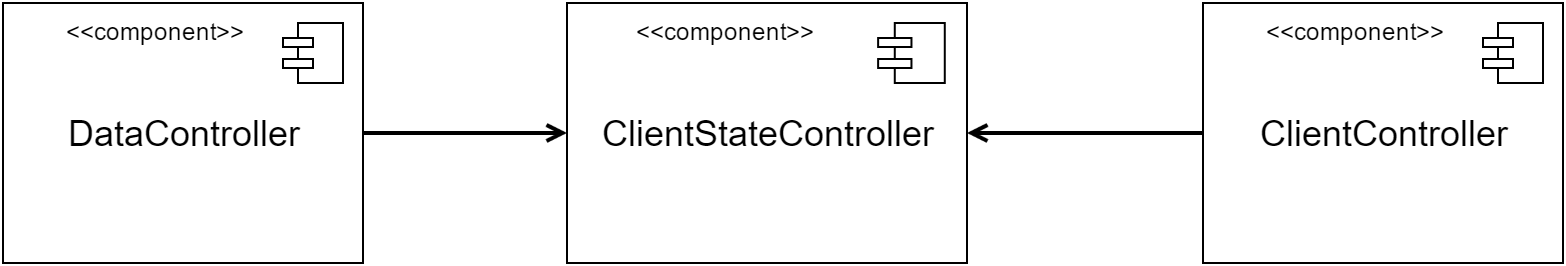

The diagram above was exported from draw.io. Its source (the exported page's mxGraphModel, read from the mxfile embedded in the PNG):
<mxGraphModel dx="1426" dy="683" grid="1" gridSize="10" guides="1" tooltips="1" connect="1" arrows="1" fold="1" page="1" pageScale="1" pageWidth="826" pageHeight="1169" background="#ffffff" math="0" shadow="0">
  <root>
    <mxCell id="0" />
    <mxCell id="1" parent="0" />
    <mxCell id="2" value="" style="group" vertex="1" connectable="0" parent="1">
      <mxGeometry x="20" y="225" width="180" height="130" as="geometry" />
    </mxCell>
    <mxCell id="3" value="&lt;span style=&quot;font-size: 18px&quot;&gt;DataController&lt;/span&gt;" style="whiteSpace=wrap;html=1;strokeWidth=1;fillColor=none;gradientColor=#ffffff;" vertex="1" parent="2">
      <mxGeometry width="180" height="130" as="geometry" />
    </mxCell>
    <mxCell id="4" value="" style="html=1;whiteSpace=wrap;fillColor=#ffffff;strokeColor=#000000;shape=mxgraph.archimate3.component;" vertex="1" parent="2">
      <mxGeometry x="140" y="10" width="30" height="30" as="geometry" />
    </mxCell>
    <mxCell id="5" value="&amp;lt;&amp;lt;component&amp;gt;&amp;gt;" style="text;html=1;resizable=0;points=[];autosize=1;align=left;verticalAlign=top;spacingTop=-4;" vertex="1" parent="2">
      <mxGeometry x="30" y="5" width="100" height="20" as="geometry" />
    </mxCell>
    <mxCell id="6" value="&lt;span style=&quot;font-size: 18px&quot;&gt;DataController&lt;/span&gt;" style="whiteSpace=wrap;html=1;strokeWidth=1;fillColor=none;gradientColor=#ffffff;" vertex="1" parent="1">
      <mxGeometry x="20" y="225" width="180" height="130" as="geometry" />
    </mxCell>
    <mxCell id="7" value="" style="html=1;whiteSpace=wrap;fillColor=#ffffff;strokeColor=#000000;shape=mxgraph.archimate3.component;" vertex="1" parent="1">
      <mxGeometry x="160" y="235" width="30" height="30" as="geometry" />
    </mxCell>
    <mxCell id="8" value="&amp;lt;&amp;lt;component&amp;gt;&amp;gt;" style="text;html=1;resizable=0;points=[];autosize=1;align=left;verticalAlign=top;spacingTop=-4;" vertex="1" parent="1">
      <mxGeometry x="50" y="230" width="100" height="20" as="geometry" />
    </mxCell>
    <mxCell id="9" value="" style="group" vertex="1" connectable="0" parent="1">
      <mxGeometry x="302" y="225" width="200" height="130" as="geometry" />
    </mxCell>
    <mxCell id="10" value="&lt;font style=&quot;font-size: 18px&quot;&gt;ClientStateController&lt;/font&gt;" style="whiteSpace=wrap;html=1;strokeWidth=1;fillColor=none;gradientColor=#ffffff;" vertex="1" parent="9">
      <mxGeometry width="200" height="130" as="geometry" />
    </mxCell>
    <mxCell id="11" value="" style="html=1;whiteSpace=wrap;fillColor=#ffffff;strokeColor=#000000;shape=mxgraph.archimate3.component;" vertex="1" parent="9">
      <mxGeometry x="155.55555555555557" y="10" width="33.333333333333336" height="30" as="geometry" />
    </mxCell>
    <mxCell id="12" value="&amp;lt;&amp;lt;component&amp;gt;&amp;gt;" style="text;html=1;resizable=0;points=[];autosize=1;align=left;verticalAlign=top;spacingTop=-4;" vertex="1" parent="9">
      <mxGeometry x="33.333333333333336" y="5" width="100" height="20" as="geometry" />
    </mxCell>
    <mxCell id="13" value="&lt;font style=&quot;font-size: 18px&quot;&gt;ClientStateController&lt;/font&gt;" style="whiteSpace=wrap;html=1;strokeWidth=1;fillColor=none;gradientColor=#ffffff;" vertex="1" parent="1">
      <mxGeometry x="302" y="225" width="200" height="130" as="geometry" />
    </mxCell>
    <mxCell id="14" value="" style="html=1;whiteSpace=wrap;fillColor=#ffffff;strokeColor=#000000;shape=mxgraph.archimate3.component;" vertex="1" parent="1">
      <mxGeometry x="457.55555555555554" y="235" width="33.333333333333336" height="30" as="geometry" />
    </mxCell>
    <mxCell id="15" value="&amp;lt;&amp;lt;component&amp;gt;&amp;gt;" style="text;html=1;resizable=0;points=[];autosize=1;align=left;verticalAlign=top;spacingTop=-4;" vertex="1" parent="1">
      <mxGeometry x="335.3333333333333" y="230" width="100" height="20" as="geometry" />
    </mxCell>
    <mxCell id="16" style="edgeStyle=orthogonalEdgeStyle;rounded=0;html=1;entryX=0;entryY=0.5;startArrow=none;startFill=0;endArrow=open;endFill=0;jettySize=auto;orthogonalLoop=1;strokeColor=#000000;strokeWidth=2;" edge="1" source="6" target="13" parent="1">
      <mxGeometry x="200" y="290" as="geometry" />
    </mxCell>
    <mxCell id="17" value="" style="group" vertex="1" connectable="0" parent="1">
      <mxGeometry x="620" y="225" width="180" height="130" as="geometry" />
    </mxCell>
    <mxCell id="18" value="&lt;font style=&quot;font-size: 18px&quot;&gt;ClientController&lt;/font&gt;" style="whiteSpace=wrap;html=1;strokeWidth=1;fillColor=none;gradientColor=#ffffff;" vertex="1" parent="17">
      <mxGeometry width="180" height="130" as="geometry" />
    </mxCell>
    <mxCell id="19" value="" style="html=1;whiteSpace=wrap;fillColor=#ffffff;strokeColor=#000000;shape=mxgraph.archimate3.component;" vertex="1" parent="17">
      <mxGeometry x="140" y="10" width="30" height="30" as="geometry" />
    </mxCell>
    <mxCell id="20" value="&amp;lt;&amp;lt;component&amp;gt;&amp;gt;" style="text;html=1;resizable=0;points=[];autosize=1;align=left;verticalAlign=top;spacingTop=-4;" vertex="1" parent="17">
      <mxGeometry x="30" y="5" width="100" height="20" as="geometry" />
    </mxCell>
    <mxCell id="21" value="&lt;font style=&quot;font-size: 18px&quot;&gt;ClientController&lt;/font&gt;" style="whiteSpace=wrap;html=1;strokeWidth=1;fillColor=none;gradientColor=#ffffff;" vertex="1" parent="1">
      <mxGeometry x="620" y="225" width="180" height="130" as="geometry" />
    </mxCell>
    <mxCell id="22" value="" style="html=1;whiteSpace=wrap;fillColor=#ffffff;strokeColor=#000000;shape=mxgraph.archimate3.component;" vertex="1" parent="1">
      <mxGeometry x="760" y="235" width="30" height="30" as="geometry" />
    </mxCell>
    <mxCell id="23" value="&amp;lt;&amp;lt;component&amp;gt;&amp;gt;" style="text;html=1;resizable=0;points=[];autosize=1;align=left;verticalAlign=top;spacingTop=-4;" vertex="1" parent="1">
      <mxGeometry x="650" y="230" width="100" height="20" as="geometry" />
    </mxCell>
    <mxCell id="24" style="edgeStyle=orthogonalEdgeStyle;rounded=0;html=1;entryX=1;entryY=0.5;startArrow=none;startFill=0;endArrow=open;endFill=0;jettySize=auto;orthogonalLoop=1;strokeColor=#000000;strokeWidth=2;" edge="1" source="21" target="13" parent="1">
      <mxGeometry x="502" y="290" as="geometry" />
    </mxCell>
  </root>
</mxGraphModel>